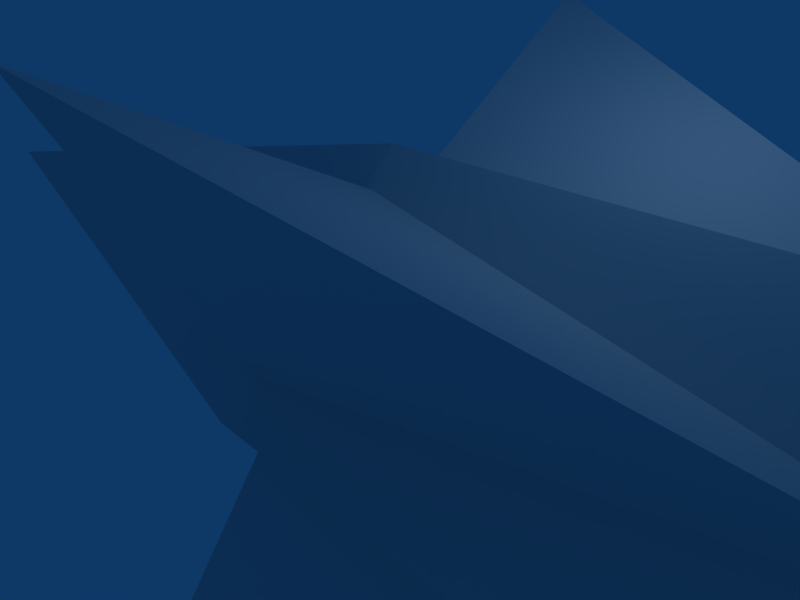 # Source: rocket5.blend  (saved by Blender 2.47.0; exported with 4.5.12 LTS)
import bpy
from mathutils import Matrix  # noqa: F401  (used for matrix-valued properties, if any)

bpy.ops.wm.read_factory_settings(use_empty=True)
scene = bpy.context.scene
scene.name = 'Scene'

# ---- collections
col_collection_1 = bpy.data.collections.new('Collection 1'); scene.collection.children.link(col_collection_1)
col_collection_3 = bpy.data.collections.new('Collection 3'); scene.collection.children.link(col_collection_3)
col_collection_3.hide_render = True
col_collection_3.hide_viewport = True

# ---- materials (node trees are filled in below, after node groups)
mat_material = bpy.data.materials.new('Material')
mat_material.alpha_threshold = 0.0
mat_material.roughness = 0.5
mat_material.line_color = (0.0, 0.0, 0.0, 1.0)

# ---- material node trees

# ---- world
world_world = bpy.data.worlds.new('World'); scene.world = world_world
world_world.color = (0.05656, 0.2208, 0.4)
world_world.use_sun_shadow = False
world_world.sun_shadow_jitter_overblur = 0.0
world_world.cycles.sampling_method = 'MANUAL'
world_world.cycles.sample_map_resolution = 256

# ---- cameras
cam_camera = bpy.data.cameras.new('Camera')
cam_camera.passepartout_alpha = 0.2
cam_camera.clip_end = 100.0
cam_camera.lens = 35.0
cam_camera.ortho_scale = 7.314
cam_camera.show_passepartout = False
cam_camera.show_safe_areas = True
cam_camera.dof.focus_distance = 0.0
cam_camera.dof.aperture_fstop = 128.0

# ---- lights
light_spot = bpy.data.lights.new('Spot', 'POINT')
light_spot.transmission_factor = 0.0
light_spot.cutoff_distance = 30.0
light_spot.energy = 100.0
light_spot.shadow_buffer_clip_start = 1.001
light_spot.shadow_soft_size = 1.0
light_spot.shadow_maximum_resolution = 0.006
light_spot.use_absolute_resolution = True
light_spot.cycles.use_multiple_importance_sampling = False

# ---- meshes
me_plane = bpy.data.meshes.new('Plane')
me_plane.from_pydata([(2.206, -0.428, 0.627), (2.206, 0.4254, 0.627), (-0.5493, 2.327, 0.627), (-0.5493, -2.33, 0.627), (4.106, -4.213, -0.03684), (4.106, 4.21, -0.03684), (-4.334, 4.227, -0.03684), (-4.334, -4.23, -0.03684), (1.268, -1.367, 8.517), (1.268, 1.364, 8.517), (-1.488, 1.389, 8.517), (-1.488, -1.392, 8.517), (0.3132, -2.321, 0.627), (0.3132, 2.318, 0.627), (-2.442, 0.4345, 0.627), (-2.442, -0.4371, 0.627), (-0.1133, -2.793, 0.5234), (-0.1133, 2.801, 0.5234), (2.684, 0.004046, 0.5234), (-2.91, 0.004046, 0.5234), (2.684, 0.004047, 13.84), (-0.1133, -2.793, 13.84), (-0.1133, 2.801, 13.84), (-2.91, 0.004047, 13.84), (-0.1224, 0.004048, 18.56), (-0.1224, 0.004045, -13.17)], [], [(0, 4, 12), (13, 5, 1), (14, 6, 2), (3, 7, 15), (4, 8, 12), (13, 9, 5), (14, 10, 6), (7, 11, 15), (0, 8, 4), (5, 9, 1), (6, 10, 2), (3, 11, 7), (20, 24, 21), (22, 24, 20), (21, 24, 23), (23, 24, 22), (16, 25, 18), (18, 25, 17), (16, 19, 25), (25, 19, 17), (22, 17, 19), (22, 19, 23), (19, 16, 21), (19, 21, 23), (18, 17, 22), (18, 22, 20), (21, 16, 18), (21, 18, 20)])
_uv = me_plane.uv_layers.new(name='UVTex')
_uv.uv.foreach_set('vector', [0.1094, 0.03125, 0.0625, 0.2188, 0.01562, 0.03125, 0.01562, 0.03125, 0.0625, 0.2188, 0.1094, 0.03125, 0.01562, 0.03125, 0.0625, 0.2188, 0.1094, 0.03125, 0.1094, 0.03125, 0.0625, 0.2188, 0.01562, 0.03125, 0.9844, 0.0625, 0.6562, 0.0625, 0.9844, 0.6875, 0.9844, 0.6875, 0.6562, 0.0625, 0.9844, 0.0625, 0.9844, 0.6875, 0.6562, 0.0625, 0.9844, 0.0625, 0.9844, 0.0625, 0.6562, 0.0625, 0.9844, 0.6875, 0.9844, 0.6875, 0.6562, 0.0625, 0.9844, 0.0625, 0.9844, 0.0625, 0.6562, 0.0625, 0.9844, 0.6875, 0.9844, 0.0625, 0.6562, 0.0625, 0.9844, 0.6875, 0.9844, 0.6875, 0.6562, 0.0625, 0.9844, 0.0625, 0.2188, 0.03125, 0.01562, 0.9688, 0.2188, 0.9688, 0.2188, 0.9688, 0.01562, 0.9688, 0.2188, 0.03125, 0.2188, 0.9688, 0.01562, 0.9688, 0.2188, 0.03125, 0.2188, 0.03125, 0.01562, 0.9688, 0.2188, 0.9688, 0.5625, 0.9688, 0.9375, 0.9688, 0.5625, 0.03125, 0.5625, 0.03125, 0.9375, 0.9688, 0.5625, 0.9688, 0.5625, 0.9688, 0.5625, 0.03125, 0.9375, 0.9688, 0.9375, 0.9688, 0.5625, 0.03125, 0.5625, 0.9688, 0.2188, 0.9688, 0.5625, 0.9688, 0.5625, 0.03125, 0.2188, 0.9688, 0.5625, 0.03125, 0.2188, 0.03125, 0.5625, 0.03125, 0.5625, 0.9688, 0.2188, 0.9688, 0.5625, 0.03125, 0.2188, 0.9688, 0.2188, 0.03125, 0.5625, 0.03125, 0.5625, 0.9688, 0.2188, 0.9688, 0.5625, 0.03125, 0.2188, 0.9688, 0.2188, 0.03125, 0.2188, 0.9688, 0.5625, 0.9688, 0.5625, 0.03125, 0.2188, 0.9688, 0.5625, 0.03125, 0.2188, 0.03125])
_ca = me_plane.color_attributes.new('Col', 'BYTE_COLOR', 'CORNER')
_ca.data.foreach_set('color', [1.0, 1.0, 1.0, 1.0, 1.0, 1.0, 1.0, 1.0, 1.0, 1.0, 1.0, 1.0, 1.0, 1.0, 1.0, 1.0, 1.0, 1.0, 1.0, 1.0, 1.0, 1.0, 1.0, 1.0, 1.0, 1.0, 1.0, 1.0, 1.0, 1.0, 1.0, 1.0, 1.0, 1.0, 1.0, 1.0, 1.0, 1.0, 1.0, 1.0, 1.0, 1.0, 1.0, 1.0, 1.0, 1.0, 1.0, 1.0, 1.0, 1.0, 1.0, 1.0, 1.0, 1.0, 1.0, 1.0, 1.0, 1.0, 1.0, 1.0, 1.0, 1.0, 1.0, 1.0, 1.0, 1.0, 1.0, 1.0, 1.0, 1.0, 1.0, 1.0, 1.0, 1.0, 1.0, 1.0, 1.0, 1.0, 1.0, 1.0, 1.0, 1.0, 1.0, 1.0, 1.0, 1.0, 1.0, 1.0, 1.0, 1.0, 1.0, 1.0, 1.0, 1.0, 1.0, 1.0, 1.0, 1.0, 1.0, 1.0, 1.0, 1.0, 1.0, 1.0, 1.0, 1.0, 1.0, 1.0, 1.0, 1.0, 1.0, 1.0, 1.0, 1.0, 1.0, 1.0, 1.0, 1.0, 1.0, 1.0, 1.0, 1.0, 1.0, 1.0, 1.0, 1.0, 1.0, 1.0, 1.0, 1.0, 1.0, 1.0, 1.0, 1.0, 1.0, 1.0, 1.0, 1.0, 1.0, 1.0, 1.0, 1.0, 1.0, 1.0, 1.0, 1.0, 1.0, 1.0, 1.0, 1.0, 1.0, 1.0, 1.0, 1.0, 1.0, 1.0, 1.0, 1.0, 1.0, 1.0, 1.0, 1.0, 1.0, 1.0, 1.0, 1.0, 1.0, 1.0, 1.0, 1.0, 1.0, 1.0, 1.0, 1.0, 1.0, 1.0, 1.0, 1.0, 1.0, 1.0, 1.0, 1.0, 1.0, 1.0, 1.0, 1.0, 1.0, 1.0, 1.0, 1.0, 1.0, 1.0, 1.0, 1.0, 1.0, 1.0, 1.0, 1.0, 1.0, 1.0, 1.0, 1.0, 1.0, 1.0, 1.0, 1.0, 1.0, 1.0, 1.0, 1.0, 1.0, 1.0, 1.0, 1.0, 1.0, 1.0, 1.0, 1.0, 1.0, 1.0, 1.0, 1.0, 1.0, 1.0, 1.0, 1.0, 1.0, 1.0, 1.0, 1.0, 1.0, 1.0, 1.0, 1.0, 1.0, 1.0, 1.0, 1.0, 1.0, 1.0, 1.0, 1.0, 1.0, 1.0, 1.0, 1.0, 1.0, 1.0, 1.0, 1.0, 1.0, 1.0, 1.0, 1.0, 1.0, 1.0, 1.0, 1.0, 1.0, 1.0, 1.0, 1.0, 1.0, 1.0, 1.0, 1.0, 1.0, 1.0, 1.0, 1.0, 1.0, 1.0, 1.0, 1.0, 1.0, 1.0, 1.0, 1.0, 1.0, 1.0, 1.0, 1.0, 1.0, 1.0, 1.0, 1.0, 1.0, 1.0, 1.0, 1.0, 1.0, 1.0, 1.0, 1.0, 1.0, 1.0, 1.0, 1.0, 1.0, 1.0, 1.0, 1.0, 1.0, 1.0, 1.0, 1.0, 1.0, 1.0, 1.0, 1.0, 1.0, 1.0, 1.0, 1.0, 1.0, 1.0, 1.0, 1.0, 1.0, 1.0, 1.0, 1.0, 1.0, 1.0, 1.0, 1.0, 1.0, 1.0, 1.0, 1.0, 1.0, 1.0, 1.0, 1.0, 1.0, 1.0])
me_plane.materials.append(mat_material)
me_plane.use_remesh_preserve_volume = False
me_plane.use_remesh_preserve_attributes = False
me_plane.use_mirror_vertex_groups = False
me_plane.update()
me_plane_002 = bpy.data.meshes.new('Plane.002')
me_plane_002.from_pydata([(-0.1175, -3.712, 6.709), (-0.1175, 3.72, 6.709), (-3.834, 0.004047, 6.709), (3.599, 0.004047, 6.709), (-2.914, 0.004046, -6.461), (-0.1169, -2.793, -6.461), (-0.1169, 2.801, -6.461), (2.68, 0.004046, -6.461), (-0.1078, 0.004046, -8.306), (-0.1055, 0.004046, 9.558)], [], [(4, 8, 5), (6, 8, 4), (5, 8, 7), (7, 8, 6), (0, 9, 2), (2, 9, 1), (0, 3, 9), (9, 3, 1), (6, 1, 3), (6, 3, 7), (3, 0, 5), (3, 5, 7), (2, 1, 6), (2, 6, 4), (5, 0, 2), (5, 2, 4)])
_uv = me_plane_002.uv_layers.new(name='UVTex')
_uv.uv.foreach_set('vector', [0.4062, 0.03125, 0.0, 0.9688, 0.4062, 0.9688, 0.4062, 0.9688, 0.0, 0.9688, 0.4062, 0.03125, 0.4062, 0.9688, 0.0, 0.9688, 0.4062, 0.03125, 0.4062, 0.03125, 0.0, 0.9688, 0.4062, 0.9688, 0.4062, 0.9688, 0.0, 0.9688, 0.4062, 0.03125, 0.4062, 0.03125, 0.0, 0.9688, 0.4062, 0.9688, 0.4062, 0.9688, 0.4062, 0.03125, 0.0, 0.9688, 0.0, 0.9688, 0.4062, 0.03125, 0.4062, 0.9688, 0.9688, 0.9688, 0.4062, 0.9688, 0.4062, 0.03125, 0.9688, 0.9688, 0.4062, 0.03125, 0.9688, 0.03125, 0.4062, 0.03125, 0.4062, 0.9688, 0.9688, 0.9688, 0.4062, 0.03125, 0.9688, 0.9688, 0.9688, 0.03125, 0.4062, 0.03125, 0.4062, 0.9688, 0.9688, 0.9688, 0.4062, 0.03125, 0.9688, 0.9688, 0.9688, 0.03125, 0.9688, 0.9688, 0.4062, 0.9688, 0.4062, 0.03125, 0.9688, 0.9688, 0.4062, 0.03125, 0.9688, 0.03125])
_ca = me_plane_002.color_attributes.new('Col', 'BYTE_COLOR', 'CORNER')
_ca.data.foreach_set('color', [1.0, 1.0, 1.0, 1.0, 1.0, 1.0, 1.0, 1.0, 1.0, 1.0, 1.0, 1.0, 1.0, 1.0, 1.0, 1.0, 1.0, 1.0, 1.0, 1.0, 1.0, 1.0, 1.0, 1.0, 1.0, 1.0, 1.0, 1.0, 1.0, 1.0, 1.0, 1.0, 1.0, 1.0, 1.0, 1.0, 1.0, 1.0, 1.0, 1.0, 1.0, 1.0, 1.0, 1.0, 1.0, 1.0, 1.0, 1.0, 1.0, 1.0, 1.0, 1.0, 1.0, 1.0, 1.0, 1.0, 1.0, 1.0, 1.0, 1.0, 1.0, 1.0, 1.0, 1.0, 1.0, 1.0, 1.0, 1.0, 1.0, 1.0, 1.0, 1.0, 1.0, 1.0, 1.0, 1.0, 1.0, 1.0, 1.0, 1.0, 1.0, 1.0, 1.0, 1.0, 1.0, 1.0, 1.0, 1.0, 1.0, 1.0, 1.0, 1.0, 1.0, 1.0, 1.0, 1.0, 1.0, 1.0, 1.0, 1.0, 1.0, 1.0, 1.0, 1.0, 1.0, 1.0, 1.0, 1.0, 1.0, 1.0, 1.0, 1.0, 1.0, 1.0, 1.0, 1.0, 1.0, 1.0, 1.0, 1.0, 1.0, 1.0, 1.0, 1.0, 1.0, 1.0, 1.0, 1.0, 1.0, 1.0, 1.0, 1.0, 1.0, 1.0, 1.0, 1.0, 1.0, 1.0, 1.0, 1.0, 1.0, 1.0, 1.0, 1.0, 1.0, 1.0, 1.0, 1.0, 1.0, 1.0, 1.0, 1.0, 1.0, 1.0, 1.0, 1.0, 1.0, 1.0, 1.0, 1.0, 1.0, 1.0, 1.0, 1.0, 1.0, 1.0, 1.0, 1.0, 1.0, 1.0, 1.0, 1.0, 1.0, 1.0, 1.0, 1.0, 1.0, 1.0, 1.0, 1.0, 1.0, 1.0, 1.0, 1.0, 1.0, 1.0, 1.0, 1.0, 1.0, 1.0, 1.0, 1.0])
me_plane_002.materials.append(mat_material)
me_plane_002.use_remesh_preserve_volume = False
me_plane_002.use_remesh_preserve_attributes = False
me_plane_002.use_mirror_vertex_groups = False
me_plane_002.update()

# ---- objects
ob_plane = bpy.data.objects.new('Plane', me_plane)
ob_lamp = bpy.data.objects.new('Lamp', light_spot)
ob_camera = bpy.data.objects.new('Camera', cam_camera)
ob_plane_001 = bpy.data.objects.new('Plane.001', me_plane_002)

# ---- transforms, parenting, visibility, modifiers, constraints
ob_plane.location = (0.0, 0.0, 0.0)
ob_plane.rotation_euler = (1.571, -0.0, 1.571)
ob_plane.lock_rotations_4d = False
ob_plane.empty_display_type = 'ARROWS'
ob_plane.color = (0.0, 0.0, 0.0, 1.0)
ob_plane.lineart.crease_threshold = 0.0
ob_lamp.location = (4.076, 1.005, 5.904)
ob_lamp.rotation_euler = (0.6503, 0.05522, 1.866)
ob_lamp.lock_rotations_4d = False
ob_lamp.empty_display_type = 'ARROWS'
ob_lamp.color = (0.0, 0.0, 0.0, 0.0)
ob_lamp.lineart.crease_threshold = 0.0
ob_camera.location = (7.481, -6.508, 5.344)
ob_camera.rotation_euler = (1.109, 0.01082, 0.8149)
ob_camera.lock_rotations_4d = False
ob_camera.empty_display_type = 'ARROWS'
ob_camera.color = (0.0, 0.0, 0.0, 0.0)
ob_camera.display_type = 'WIRE'
ob_camera.lineart.crease_threshold = 0.0
ob_plane_001.location = (0.0, 0.0, 0.0)
ob_plane_001.rotation_euler = (1.571, -0.0, 1.571)
ob_plane_001.lock_rotations_4d = False
ob_plane_001.empty_display_type = 'ARROWS'
ob_plane_001.color = (0.0, 0.0, 0.0, 1.0)
ob_plane_001.lineart.crease_threshold = 0.0

# ---- collection membership
col_collection_1.objects.link(ob_plane)
col_collection_1.objects.link(ob_lamp)
col_collection_1.objects.link(ob_camera)
col_collection_3.objects.link(ob_plane_001)

# ---- scene / render settings (as saved in the file)
scene.camera = ob_camera
scene.frame_start = 1; scene.frame_end = 250; scene.frame_set(1)
scene.render.engine = 'BLENDER_EEVEE_NEXT'
scene.render.image_settings.color_mode = 'RGB'
scene.render.image_settings.compression = 90
scene.render.resolution_x = 800
scene.render.resolution_y = 600
scene.render.pixel_aspect_x = 100.0
scene.render.pixel_aspect_y = 100.0
scene.render.fps = 25
scene.render.dither_intensity = 0.0
scene.render.use_compositing = False
scene.render.use_sequencer = False
scene.render.bake_margin = 2
scene.render.bake_bias = 0.0
scene.render.use_stamp_time = False
scene.render.use_stamp_date = False
scene.render.use_stamp_frame = False
scene.render.use_stamp_camera = False
scene.render.use_stamp_scene = False
scene.render.use_stamp_filename = False
scene.render.use_stamp_render_time = False
scene.render.stamp_font_size = 0
scene.cycles.use_denoising = False
scene.cycles.samples = 10
scene.cycles.sampling_pattern = 'TABULATED_SOBOL'
scene.cycles.light_sampling_threshold = 0.0
scene.cycles.use_adaptive_sampling = False
scene.cycles.use_light_tree = False
scene.cycles.blur_glossy = 0.0
scene.cycles.volume_bounces = 1
scene.cycles.pixel_filter_type = 'GAUSSIAN'
scene.cycles.sample_clamp_indirect = 0.0
scene.view_settings.view_transform = 'Raw'
bpy.context.view_layer.update()
